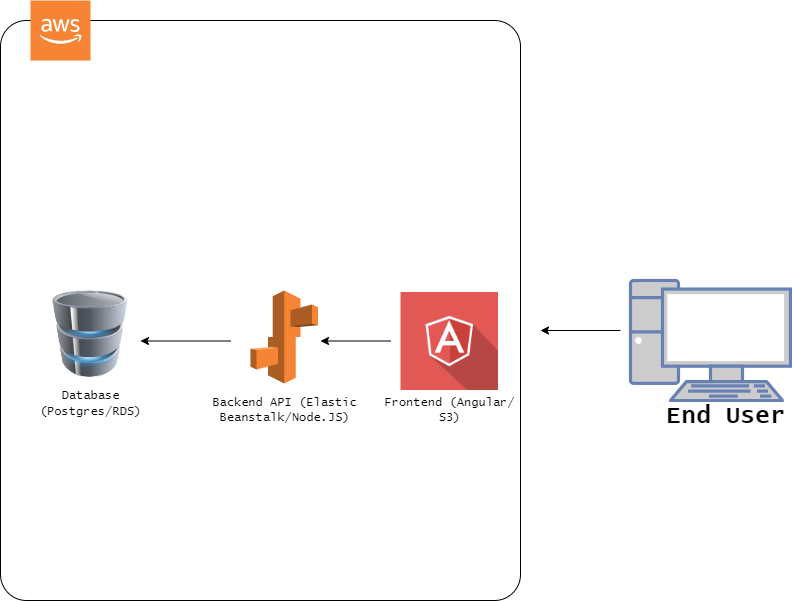

The diagram above was exported from draw.io. Its source (the exported page's mxGraphModel, read from the mxfile embedded in the PNG):
<mxGraphModel dx="1422" dy="764" grid="1" gridSize="10" guides="1" tooltips="1" connect="1" arrows="1" fold="1" page="1" pageScale="1" pageWidth="850" pageHeight="1100" math="0" shadow="0">
  <root>
    <mxCell id="0" />
    <mxCell id="1" parent="0" />
    <mxCell id="9Jlob6cdeqU_BFeXwkto-1" value="" style="fontColor=#0066CC;verticalAlign=top;verticalLabelPosition=bottom;labelPosition=center;align=center;html=1;outlineConnect=0;fillColor=#CCCCCC;strokeColor=#6881B3;gradientColor=none;gradientDirection=north;strokeWidth=2;shape=mxgraph.networks.pc;" parent="1" vertex="1">
      <mxGeometry x="660" y="310" width="160" height="120" as="geometry" />
    </mxCell>
    <mxCell id="9Jlob6cdeqU_BFeXwkto-2" value="&lt;h1&gt;&lt;font face=&quot;Lucida Console&quot;&gt;End User&lt;/font&gt;&lt;/h1&gt;" style="text;html=1;resizable=0;autosize=1;align=center;verticalAlign=middle;points=[];fillColor=none;strokeColor=none;rounded=0;" parent="1" vertex="1">
      <mxGeometry x="690" y="420" width="130" height="50" as="geometry" />
    </mxCell>
    <mxCell id="9Jlob6cdeqU_BFeXwkto-3" value="" style="endArrow=classic;html=1;rounded=0;fontFamily=Lucida Console;" parent="1" edge="1">
      <mxGeometry width="50" height="50" relative="1" as="geometry">
        <mxPoint x="650" y="360" as="sourcePoint" />
        <mxPoint x="570" y="360" as="targetPoint" />
      </mxGeometry>
    </mxCell>
    <mxCell id="9Jlob6cdeqU_BFeXwkto-5" value="" style="rounded=1;whiteSpace=wrap;html=1;fontFamily=Lucida Console;arcSize=5;" parent="1" vertex="1">
      <mxGeometry x="30" y="50" width="520" height="580" as="geometry" />
    </mxCell>
    <mxCell id="9Jlob6cdeqU_BFeXwkto-6" value="" style="shape=image;html=1;verticalAlign=top;verticalLabelPosition=bottom;labelBackgroundColor=#ffffff;imageAspect=0;aspect=fixed;image=https://cdn0.iconfinder.com/data/icons/long-shadow-web-icons/512/angular-symbol-128.png;fontFamily=Lucida Console;" parent="1" vertex="1">
      <mxGeometry x="430" y="322" width="98" height="98" as="geometry" />
    </mxCell>
    <mxCell id="9Jlob6cdeqU_BFeXwkto-7" value="" style="outlineConnect=0;dashed=0;verticalLabelPosition=bottom;verticalAlign=top;align=center;html=1;shape=mxgraph.aws3.cloud_2;fillColor=#F58534;gradientColor=none;fontFamily=Lucida Console;" parent="1" vertex="1">
      <mxGeometry x="60" y="30" width="60" height="60" as="geometry" />
    </mxCell>
    <mxCell id="9Jlob6cdeqU_BFeXwkto-8" value="Frontend (Angular/&lt;br&gt;S3)" style="text;html=1;resizable=0;autosize=1;align=center;verticalAlign=middle;points=[];fillColor=none;strokeColor=none;rounded=0;fontFamily=Lucida Console;" parent="1" vertex="1">
      <mxGeometry x="404" y="425" width="150" height="30" as="geometry" />
    </mxCell>
    <mxCell id="9Jlob6cdeqU_BFeXwkto-9" value="" style="endArrow=classic;html=1;rounded=0;fontFamily=Lucida Console;" parent="1" edge="1">
      <mxGeometry width="50" height="50" relative="1" as="geometry">
        <mxPoint x="420" y="370.5" as="sourcePoint" />
        <mxPoint x="350" y="370.5" as="targetPoint" />
      </mxGeometry>
    </mxCell>
    <mxCell id="9Jlob6cdeqU_BFeXwkto-11" value="" style="outlineConnect=0;dashed=0;verticalLabelPosition=bottom;verticalAlign=top;align=center;html=1;shape=mxgraph.aws3.elastic_beanstalk;fillColor=#F58534;gradientColor=none;fontFamily=Lucida Console;" parent="1" vertex="1">
      <mxGeometry x="280" y="320" width="67.5" height="93" as="geometry" />
    </mxCell>
    <mxCell id="9Jlob6cdeqU_BFeXwkto-12" value="Backend API (Elastic&lt;br&gt;Beanstalk/Node.JS)" style="text;html=1;resizable=0;autosize=1;align=center;verticalAlign=middle;points=[];fillColor=none;strokeColor=none;rounded=0;fontFamily=Lucida Console;" parent="1" vertex="1">
      <mxGeometry x="233.75" y="425" width="160" height="30" as="geometry" />
    </mxCell>
    <mxCell id="ts-ZRU4zXb-piR-bkwfD-3" value="" style="endArrow=classic;html=1;rounded=0;" edge="1" parent="1">
      <mxGeometry width="50" height="50" relative="1" as="geometry">
        <mxPoint x="260" y="370.5" as="sourcePoint" />
        <mxPoint x="170" y="370.5" as="targetPoint" />
      </mxGeometry>
    </mxCell>
    <mxCell id="ts-ZRU4zXb-piR-bkwfD-4" value="" style="image;html=1;image=img/lib/clip_art/computers/Database_128x128.png" vertex="1" parent="1">
      <mxGeometry x="75" y="320" width="90" height="87" as="geometry" />
    </mxCell>
    <mxCell id="ts-ZRU4zXb-piR-bkwfD-5" value="&lt;font face=&quot;Lucida Console&quot;&gt;Database&lt;br&gt;(Postgres/RDS)&lt;/font&gt;" style="text;html=1;resizable=0;autosize=1;align=center;verticalAlign=middle;points=[];fillColor=none;strokeColor=none;rounded=0;" vertex="1" parent="1">
      <mxGeometry x="60" y="413" width="120" height="40" as="geometry" />
    </mxCell>
  </root>
</mxGraphModel>